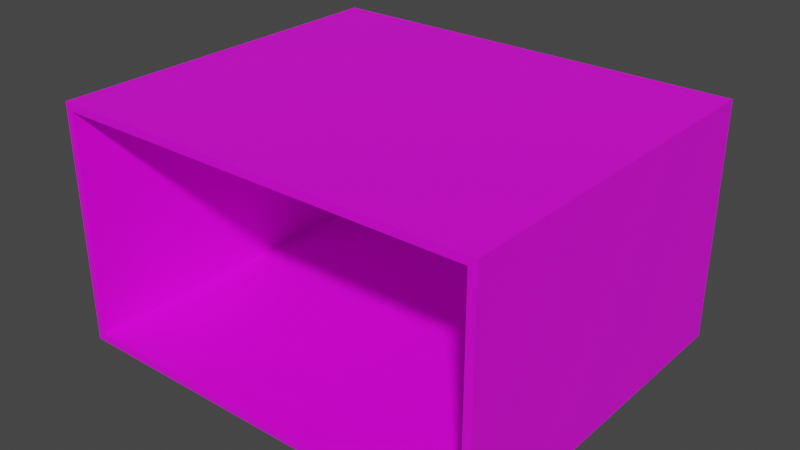 # Source: model.blend  (saved by Blender 3.6.13; exported with 4.5.12 LTS)
import bpy
from mathutils import Matrix  # noqa: F401  (used for matrix-valued properties, if any)

bpy.ops.wm.read_factory_settings(use_empty=True)
scene = bpy.context.scene
scene.name = 'Scene'

# ---- collections
col_collection = bpy.data.collections.new('Collection'); scene.collection.children.link(col_collection)

# ---- images (referenced by path relative to the original .blend; pixels are not part of the script)
import os
ASSET_DIR = os.environ.get("B2B_ASSET_DIR", "")  # directory of the original .blend (textures are referenced by path, not embedded)
HERE = os.path.dirname(os.path.abspath(__file__))  # packed textures are extracted next to this script under _unpacked/

def load_image(name, relpath, width, height, colorspace="sRGB"):
    """Load a texture the original file referenced (path relative to the .blend, or extracted next to this script)."""
    p = next((c for c in (os.path.join(HERE, relpath), os.path.join(ASSET_DIR, relpath)) if relpath and os.path.exists(c)), "")
    if p:
        img = bpy.data.images.load(p, check_existing=True)
        img.name = name
    else:  # same state as the original file: an image datablock whose file is absent (Cycles renders it pink)
        img = bpy.data.images.new(name, width, height)
        img.source = "FILE"
        img.filepath = "//" + (relpath or name)
    img.colorspace_settings.name = colorspace
    return img
img_colorgrid_4k_jpg = load_image('ColorGrid_4k.jpg', 'texture/ColorGrid_4k.jpg', 1024, 1024, 'sRGB')

# ---- materials (node trees are filled in below, after node groups)
mat_material = bpy.data.materials.new('Material')
mat_material.alpha_threshold = 0.0
mat_material.use_transparent_shadow = False
mat_material.roughness = 0.5
mat_material.line_color = (0.0, 0.0, 0.0, 1.0)

# ---- material node trees
mat_material.use_nodes = True; mat_material.node_tree.nodes.clear()
_N = mat_material.node_tree.nodes; _L = mat_material.node_tree.links
n0 = _N.new('ShaderNodeOutputMaterial'); n0.name = 'Material Output'; n0.location = (300, 300)
n1 = _N.new('ShaderNodeBsdfPrincipled'); n1.name = 'Principled BSDF'; n1.location = (10, 300)
n1.distribution = 'GGX'
n1.subsurface_method = 'RANDOM_WALK_SKIN'
n1.inputs[3].default_value = 1.45
n1.inputs[27].default_value = (0.0, 0.0, 0.0, 1.0)
n1.inputs[28].default_value = 1.0
n2 = _N.new('ShaderNodeMapping'); n2.name = 'Mapping'; n2.location = (-576, 188)
n3 = _N.new('ShaderNodeTexCoord'); n3.name = 'Texture Coordinate'; n3.location = (-756, 188)
n4 = _N.new('ShaderNodeTexImage'); n4.name = 'Image Texture'; n4.location = (-396, 228)
n4.image = img_colorgrid_4k_jpg
_L.new(n1.outputs[0], n0.inputs[0])
_L.new(n2.outputs[0], n4.inputs[0])
_L.new(n3.outputs[2], n2.inputs[0])
_L.new(n4.outputs[0], n1.inputs[0])
n0.is_active_output = True

# ---- world
world_world = bpy.data.worlds.new('World'); scene.world = world_world
world_world.use_nodes = True; world_world.node_tree.nodes.clear()
_N = world_world.node_tree.nodes; _L = world_world.node_tree.links
n0 = _N.new('ShaderNodeOutputWorld'); n0.name = 'World Output'; n0.location = (300, 300)
n1 = _N.new('ShaderNodeBackground'); n1.name = 'Background'; n1.location = (10, 300)
n1.inputs[0].default_value = (0.05088, 0.05088, 0.05088, 1.0)
_L.new(n1.outputs[0], n0.inputs[0])
n0.is_active_output = True
world_world.color = (0.05088, 0.05088, 0.05088)
world_world.use_sun_shadow = False
world_world.sun_shadow_jitter_overblur = 0.0

# ---- meshes
me_cube = bpy.data.meshes.new('Cube')
me_cube.from_pydata([(0.59, 0.5, 0.325), (0.59, 0.5, -0.325), (0.59, -0.5, 0.325), (0.59, -0.5, -0.325), (-0.59, 0.5, 0.325), (-0.59, 0.5, -0.325), (-0.59, -0.5, 0.325), (-0.59, -0.5, -0.325), (0.5727, 0.4913, 0.3077), (0.5727, 0.4913, -0.3077), (0.5688, -0.5, 0.3038), (0.5688, -0.5, -0.3038), (-0.5727, 0.4913, 0.3077), (-0.5727, 0.4913, -0.3077), (-0.5688, -0.5, 0.3038), (-0.5688, -0.5, -0.3038)], [], [(0, 4, 6, 2), (7, 6, 4, 5), (5, 1, 3, 7), (1, 0, 2, 3), (5, 4, 0, 1), (8, 10, 14, 12), (15, 13, 12, 14), (13, 15, 11, 9), (9, 11, 10, 8), (13, 9, 8, 12), (6, 7, 15, 14), (3, 2, 10, 11), (2, 6, 14, 10), (7, 3, 11, 15)])
_uv = me_cube.uv_layers.new(name='UVMap')
_uv.uv.foreach_set('vector', [0.9788, 0.601, 0.9788, 0.8712, 0.7498, 0.8712, 0.7498, 0.601, 0.7498, 0.1819, 0.7498, 0.03301, 0.9788, 0.03301, 0.9788, 0.1819, 0.9788, 0.1819, 0.9788, 0.4521, 0.7498, 0.4521, 0.7498, 0.1819, 0.9788, 0.4521, 0.9788, 0.601, 0.7498, 0.601, 0.7498, 0.4521, 0.4666, 0.9344, 0.4666, 0.8036, 0.704, 0.8036, 0.704, 0.9344, 0.2307, 0.3802, 0.2285, 0.05006, 0.6073, 0.04605, 0.6121, 0.3762, 0.2291, 0.398, 0.2261, 0.7282, 0.02122, 0.7255, 0.0268, 0.3954, 0.2261, 0.7282, 0.2291, 0.398, 0.608, 0.4, 0.6076, 0.7301, 0.02576, 0.3808, 0.02615, 0.05062, 0.2285, 0.05006, 0.2307, 0.3802, 0.03456, 0.7686, 0.416, 0.7686, 0.416, 0.9735, 0.03456, 0.9735, 0.4348, 0.9511, 0.4348, 0.7868, 0.4402, 0.7922, 0.4402, 0.9458, 0.7332, 0.7868, 0.7332, 0.9511, 0.7278, 0.9458, 0.7278, 0.7922, 0.7332, 0.9511, 0.4348, 0.9511, 0.4402, 0.9458, 0.7278, 0.9458, 0.4348, 0.7868, 0.7332, 0.7868, 0.7278, 0.7922, 0.4402, 0.7922])
me_cube.materials.append(mat_material)
me_cube.use_mirror_vertex_groups = False
me_cube.update()

# ---- objects
ob_cube = bpy.data.objects.new('Cube', me_cube)

# ---- transforms, parenting, visibility, modifiers, constraints
ob_cube.location = (0.0, 0.0, 0.0)
ob_cube.lock_rotations_4d = False
ob_cube.empty_display_type = 'ARROWS'
ob_cube.lineart.crease_threshold = 0.0

# ---- collection membership
col_collection.objects.link(ob_cube)

# ---- scene / render settings (as saved in the file)
scene.frame_start = 1; scene.frame_end = 250; scene.frame_set(126)
scene.render.engine = 'BLENDER_EEVEE_NEXT'
scene.cycles.sampling_pattern = 'TABULATED_SOBOL'
scene.view_settings.view_transform = 'Filmic'
bpy.context.view_layer.update()

# ---- added for rendering (the .blend has no active camera and no usable light): camera, sun
cam_auto = bpy.data.cameras.new('AutoCamera')
cam_auto.lens = 50.0
cam_auto.sensor_width = 36.0
cam_auto.clip_end = 1000.0
ob_auto_camera = bpy.data.objects.new('AutoCamera', cam_auto)
scene.collection.objects.link(ob_auto_camera)
ob_auto_camera.location = (1.55231, -1.86277, 1.24185)
ob_auto_camera.rotation_euler = (1.09748, -7.21219e-08, 0.694738)
scene.camera = ob_auto_camera
light_auto_sun = bpy.data.lights.new('AutoSun', 'SUN')
light_auto_sun.energy = 3.0
light_auto_sun.angle = 0.0523599
ob_auto_sun = bpy.data.objects.new('AutoSun', light_auto_sun)
scene.collection.objects.link(ob_auto_sun)
ob_auto_sun.rotation_euler = (0.872665, 0.174533, 0.523599)
bpy.context.view_layer.update()
